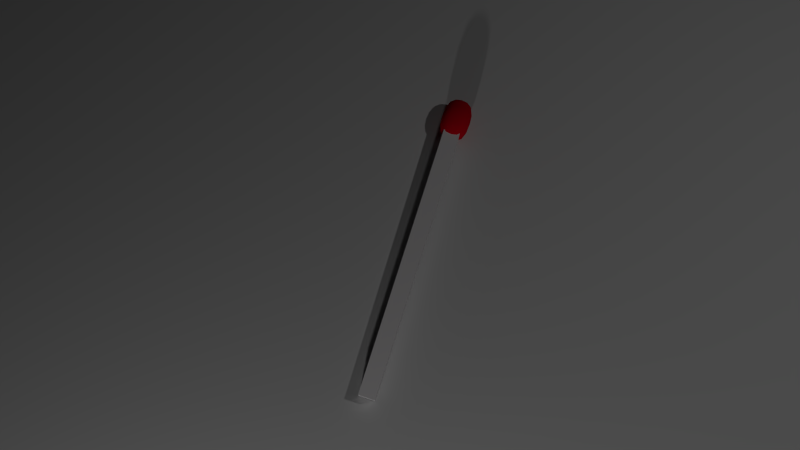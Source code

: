 # Source: Match_Created_By_Tyro_Smith.blend  (saved by Blender 2.67.1; exported with 4.5.12 LTS)
import bpy
from mathutils import Matrix  # noqa: F401  (used for matrix-valued properties, if any)

bpy.ops.wm.read_factory_settings(use_empty=True)
scene = bpy.context.scene
scene.name = 'Scene'

# ---- collections
col_collection_1 = bpy.data.collections.new('Collection 1'); scene.collection.children.link(col_collection_1)

# ---- materials (node trees are filled in below, after node groups)
mat_material_005 = bpy.data.materials.new('Material.005')
mat_material_005.alpha_threshold = 0.0
mat_material_005.use_transparent_shadow = False
mat_material_005.diffuse_color = (1.0, 0.9702, 0.9834, 1.0)
mat_material_005.roughness = 0.5
mat_material_005.line_color = (0.0, 0.0, 0.0, 1.0)
mat_material_004 = bpy.data.materials.new('Material.004')
mat_material_004.alpha_threshold = 0.0
mat_material_004.use_transparent_shadow = False
mat_material_004.diffuse_color = (0.8, 0.0, 0.01469, 1.0)
mat_material_004.roughness = 0.5
mat_material_004.specular_intensity = 0.0
mat_material_004.line_color = (0.0, 0.0, 0.0, 1.0)
mat_material_007 = bpy.data.materials.new('Material.007')
mat_material_007.alpha_threshold = 0.0
mat_material_007.use_transparent_shadow = False
mat_material_007.roughness = 0.5
mat_material_007.specular_intensity = 0.1393
mat_material_007.line_color = (0.0, 0.0, 0.0, 1.0)

# ---- material node trees

# ---- world
world_world = bpy.data.worlds.new('World'); scene.world = world_world
world_world.color = (0.0, 0.0, 0.0)
world_world.use_sun_shadow = False
world_world.sun_shadow_jitter_overblur = 0.0
world_world.cycles.sampling_method = 'MANUAL'
world_world.cycles.sample_map_resolution = 256

# ---- cameras
cam_camera = bpy.data.cameras.new('Camera')
cam_camera.clip_end = 100.0
cam_camera.lens = 35.0
cam_camera.sensor_width = 32.0
cam_camera.sensor_height = 18.0
cam_camera.ortho_scale = 7.314
cam_camera.dof.focus_distance = 0.0
cam_camera.dof.aperture_fstop = 128.0

# ---- lights
light_point = bpy.data.lights.new('Point', 'POINT')
light_point.transmission_factor = 0.0
light_point.energy = 100.0
light_point.shadow_buffer_clip_start = 0.5
light_point.shadow_soft_size = 0.1
light_point.shadow_maximum_resolution = 0.006
light_point.use_absolute_resolution = True
light_point.cycles.use_multiple_importance_sampling = False
light_lamp = bpy.data.lights.new('Lamp', 'POINT')
light_lamp.transmission_factor = 0.0
light_lamp.cutoff_distance = 30.0
light_lamp.energy = 100.0
light_lamp.shadow_buffer_clip_start = 1.001
light_lamp.shadow_soft_size = 0.1
light_lamp.shadow_maximum_resolution = 0.006
light_lamp.use_absolute_resolution = True
light_lamp.cycles.use_multiple_importance_sampling = False

# ---- meshes
me_cube_002 = bpy.data.meshes.new('Cube.002')
me_cube_002.from_pydata([(-1.0, -1.0, -1.0), (-1.0, 1.0, -1.0), (1.0, 1.0, -1.0), (1.0, -1.0, -1.0), (-1.0, -1.0, 1.0), (-1.0, 1.0, 1.0), (1.0, 1.0, 1.0), (1.0, -1.0, 1.0)], [], [(4, 5, 1, 0), (5, 6, 2, 1), (6, 7, 3, 2), (7, 4, 0, 3), (0, 1, 2, 3), (7, 6, 5, 4)])
_uv = me_cube_002.uv_layers.new(name='UVMap')
_uv.uv.foreach_set('vector', [0.3333, 0.6656, 0.001019, 0.6667, 0.0, 0.3344, 0.3323, 0.3333, 0.6656, 0.3333, 0.3333, 0.3323, 0.3344, 0.0, 0.6667, 0.00102, 0.6667, 0.6656, 0.3344, 0.6667, 0.3333, 0.3344, 0.6656, 0.3333, 0.6677, 0.6667, 0.6667, 0.3344, 0.999, 0.3333, 1.0, 0.6656, 0.00102, 0.3333, 0.0, 0.00102, 0.3323, 0.0, 0.3333, 0.3323, 0.6667, 0.00102, 0.999, 1.188e-07, 1.0, 0.3323, 0.6677, 0.3333])
me_cube_002.materials.append(mat_material_005)
me_cube_002.use_remesh_preserve_volume = False
me_cube_002.use_remesh_preserve_attributes = False
me_cube_002.use_mirror_vertex_groups = False
me_cube_002.update()
me_cube_004 = bpy.data.meshes.new('Cube.004')
me_cube_004.from_pydata([(-1.0, -1.0, -1.132), (-1.0, 1.0, -1.132), (1.0, 1.0, -1.132), (1.0, -1.0, -1.132), (-1.0, -1.0, 1.132), (-1.0, 1.0, 1.132), (1.0, 1.0, 1.132), (1.0, -1.0, 1.132), (-1.195, -3.702e-09, 1.353), (-1.195, 1.195, 3.87e-09), (-1.195, 3.702e-09, -1.353), (-1.195, -1.195, -4.514e-09), (-3.702e-09, 1.195, 1.353), (1.195, 1.195, 3.87e-09), (3.702e-09, 1.195, -1.353), (1.195, 3.702e-09, 1.353), (1.195, -1.195, 3.87e-09), (1.195, -3.702e-09, -1.353), (3.702e-09, -1.195, 1.353), (-3.702e-09, -1.195, -1.353), (-1.544, 0.0, -5.333e-09), (0.0, 1.544, -5.333e-09), (1.544, 0.0, -5.333e-09), (0.0, -1.544, -5.333e-09), (4.426e-09, 0.0, -1.748), (-4.426e-09, 0.0, 1.748), (-1.155, 0.5297, 1.308), (-1.155, 1.155, -0.5998), (-1.155, -0.5297, -1.308), (-1.155, -1.155, 0.5998), (0.5297, 1.155, 1.308), (1.155, 1.155, -0.5998), (-0.5297, 1.155, -1.308), (1.155, -0.5297, 1.308), (1.155, -1.155, -0.5998), (1.155, 0.5297, -1.308), (-0.5297, -1.155, 1.308), (0.5297, -1.155, -1.308), (-1.155, -0.5297, 1.308), (-1.155, 1.155, 0.5998), (-1.155, 0.5297, -1.308), (-1.155, -1.155, -0.5998), (-0.5297, 1.155, 1.308), (1.155, 1.155, 0.5998), (0.5297, 1.155, -1.308), (1.155, 0.5297, 1.308), (1.155, -1.155, 0.5998), (1.155, -0.5297, -1.308), (0.5297, -1.155, 1.308), (-0.5297, -1.155, -1.308), (-1.482, -2.998e-09, -0.7463), (-1.482, 5.85e-10, 0.7463), (-1.482, -0.6591, -6.761e-09), (-1.482, 0.6591, -1.278e-09), (4.223e-09, 1.482, -0.7463), (-1.138e-09, 1.482, 0.7463), (-0.6591, 1.482, -1.812e-09), (0.6591, 1.482, -1.7e-09), (1.482, -1.836e-09, -0.7463), (1.482, -2.342e-09, 0.7463), (1.482, 0.6591, -2.964e-09), (1.482, -0.6591, -1.278e-09), (-7.617e-10, -1.482, -0.7463), (9.001e-10, -1.482, 0.7463), (0.6591, -1.482, -1.812e-09), (-0.6591, -1.482, -6.912e-09), (0.6591, -3.543e-09, -1.678), (-0.6591, -9.085e-11, -1.678), (3.216e-09, -0.6591, -1.678), (8.3e-09, 0.6591, -1.678), (-0.6591, -1.394e-09, 1.678), (0.6591, -9.085e-11, 1.678), (-3.216e-09, -0.6591, 1.678), (-8.3e-09, 0.6591, 1.678), (-1.417, 0.637, -0.712), (0.637, 1.417, -0.712), (1.417, -0.637, -0.712), (-0.637, -1.417, -0.712), (0.6289, 0.637, -1.605), (-0.6289, 0.637, 1.605), (-1.417, -0.637, -0.712), (-1.417, -0.637, 0.712), (-1.417, 0.637, 0.712), (-0.637, 1.417, -0.712), (-0.637, 1.417, 0.712), (0.637, 1.417, 0.712), (1.417, 0.637, -0.712), (1.417, 0.637, 0.712), (1.417, -0.637, 0.712), (0.637, -1.417, -0.712), (0.637, -1.417, 0.712), (-0.637, -1.417, 0.712), (0.6289, -0.637, -1.605), (-0.6289, -0.637, -1.605), (-0.6289, 0.637, -1.605), (-0.6289, -0.637, 1.605), (0.6289, -0.637, 1.605), (0.6289, 0.637, 1.605)], [], [(74, 27, 1, 40), (75, 31, 2, 44), (76, 34, 3, 47), (77, 41, 0, 49), (78, 44, 2, 35), (79, 42, 5, 26), (80, 50, 10, 28), (81, 51, 20, 52), (82, 39, 9, 53), (83, 54, 14, 32), (84, 55, 21, 56), (85, 43, 13, 57), (86, 58, 17, 35), (87, 59, 22, 60), (88, 46, 16, 61), (89, 62, 19, 37), (90, 63, 23, 64), (91, 29, 11, 65), (92, 66, 17, 47), (93, 67, 24, 68), (94, 32, 14, 69), (95, 70, 8, 38), (96, 71, 25, 72), (97, 30, 12, 73), (50, 74, 40, 10), (20, 53, 74, 50), (53, 9, 27, 74), (54, 75, 44, 14), (21, 57, 75, 54), (57, 13, 31, 75), (58, 76, 47, 17), (22, 61, 76, 58), (61, 16, 34, 76), (62, 77, 49, 19), (23, 65, 77, 62), (65, 11, 41, 77), (66, 78, 35, 17), (24, 69, 78, 66), (69, 14, 44, 78), (70, 79, 26, 8), (25, 73, 79, 70), (73, 12, 42, 79), (41, 80, 28, 0), (11, 52, 80, 41), (52, 20, 50, 80), (29, 81, 52, 11), (4, 38, 81, 29), (38, 8, 51, 81), (51, 82, 53, 20), (8, 26, 82, 51), (26, 5, 39, 82), (27, 83, 32, 1), (9, 56, 83, 27), (56, 21, 54, 83), (39, 84, 56, 9), (5, 42, 84, 39), (42, 12, 55, 84), (55, 85, 57, 21), (12, 30, 85, 55), (30, 6, 43, 85), (31, 86, 35, 2), (13, 60, 86, 31), (60, 22, 58, 86), (43, 87, 60, 13), (6, 45, 87, 43), (45, 15, 59, 87), (59, 88, 61, 22), (15, 33, 88, 59), (33, 7, 46, 88), (34, 89, 37, 3), (16, 64, 89, 34), (64, 23, 62, 89), (46, 90, 64, 16), (7, 48, 90, 46), (48, 18, 63, 90), (63, 91, 65, 23), (18, 36, 91, 63), (36, 4, 29, 91), (37, 92, 47, 3), (19, 68, 92, 37), (68, 24, 66, 92), (49, 93, 68, 19), (0, 28, 93, 49), (28, 10, 67, 93), (67, 94, 69, 24), (10, 40, 94, 67), (40, 1, 32, 94), (36, 95, 38, 4), (18, 72, 95, 36), (72, 25, 70, 95), (48, 96, 72, 18), (7, 33, 96, 48), (33, 15, 71, 96), (71, 97, 73, 25), (15, 45, 97, 71), (45, 6, 30, 97)])
me_cube_004.polygons.foreach_set('use_smooth', [True] * 96)
me_cube_004.materials.append(mat_material_004)
me_cube_004.use_remesh_preserve_volume = False
me_cube_004.use_remesh_preserve_attributes = False
me_cube_004.use_mirror_vertex_groups = False
me_cube_004.update()
me_plane = bpy.data.meshes.new('Plane')
me_plane.from_pydata([(1.0, -1.0, 0.0), (-1.0, -1.0, 0.0), (1.0, 1.0, 0.0), (-1.0, 1.0, 0.0)], [], [(1, 0, 2, 3)])
_uv = me_plane.uv_layers.new(name='UVMap')
_uv.uv.foreach_set('vector', [0.003058, 1.0, 0.0, 0.003058, 0.9969, 0.0, 1.0, 0.9969])
me_plane.materials.append(mat_material_007)
me_plane.use_remesh_preserve_volume = False
me_plane.use_remesh_preserve_attributes = False
me_plane.use_mirror_vertex_groups = False
me_plane.update()

# ---- objects
ob_point = bpy.data.objects.new('Point', light_point)
ob_match = bpy.data.objects.new('Match', None)
ob_cube = bpy.data.objects.new('Cube', me_cube_002)
ob_cube_001 = bpy.data.objects.new('Cube.001', me_cube_004)
ob_plane = bpy.data.objects.new('Plane', me_plane)
ob_lamp = bpy.data.objects.new('Lamp', light_lamp)
ob_camera = bpy.data.objects.new('Camera', cam_camera)

# ---- transforms, parenting, visibility, modifiers, constraints
ob_point.location = (0.4727, -5.32, 1.657)
ob_point.lineart.crease_threshold = 0.0
ob_match.location = (0.0, 0.0, 0.08936)
ob_match.rotation_euler = (-1.549, -0.0, 0.0)
ob_match.empty_image_offset = (0.0, 0.0)
ob_match.lineart.crease_threshold = 0.0
ob_cube.parent = ob_match
ob_cube.location = (0.0, 0.0, -0.2109)
ob_cube.scale = (0.05576, 0.05576, 1.021)
ob_cube.lineart.crease_threshold = 0.0
ob_cube_001.parent = ob_match
ob_cube_001.location = (0.0, 0.0, 0.7388)
ob_cube_001.scale = (0.06404, 0.06404, 0.0815)
ob_cube_001.lineart.crease_threshold = 0.0
ob_plane.location = (0.0, 0.0, 0.0)
ob_plane.scale = (8.782, 8.782, 8.782)
ob_plane.lineart.crease_threshold = 0.0
ob_lamp.location = (4.076, 1.005, 5.904)
ob_lamp.rotation_euler = (0.6503, 0.05522, 1.866)
ob_lamp.lock_rotations_4d = False
ob_lamp.empty_display_type = 'ARROWS'
ob_lamp.color = (0.0, 0.0, 0.0, 0.0)
ob_lamp.lineart.crease_threshold = 0.0
ob_camera.location = (0.3239, -1.55, 5.729)
ob_camera.rotation_euler = (0.266, -5.009e-09, 0.308)
ob_camera.lock_rotations_4d = False
ob_camera.empty_display_type = 'ARROWS'
ob_camera.color = (0.0, 0.0, 0.0, 0.0)
ob_camera.display_type = 'WIRE'
ob_camera.lineart.crease_threshold = 0.0

# ---- collection membership
col_collection_1.objects.link(ob_point)
col_collection_1.objects.link(ob_match)
col_collection_1.objects.link(ob_cube)
col_collection_1.objects.link(ob_cube_001)
col_collection_1.objects.link(ob_plane)
col_collection_1.objects.link(ob_lamp)
col_collection_1.objects.link(ob_camera)

# ---- scene / render settings (as saved in the file)
scene.camera = ob_camera
scene.frame_start = 1; scene.frame_end = 250; scene.frame_set(67)
scene.render.engine = 'BLENDER_EEVEE_NEXT'
scene.render.image_settings.color_mode = 'RGB'
scene.render.image_settings.compression = 90
scene.render.resolution_percentage = 50
scene.render.dither_intensity = 0.0
scene.cycles.use_denoising = False
scene.cycles.samples = 10
scene.cycles.sampling_pattern = 'TABULATED_SOBOL'
scene.cycles.light_sampling_threshold = 0.0
scene.cycles.use_adaptive_sampling = False
scene.cycles.use_light_tree = False
scene.cycles.blur_glossy = 0.0
scene.cycles.volume_bounces = 1
scene.cycles.pixel_filter_type = 'GAUSSIAN'
scene.cycles.sample_clamp_indirect = 0.0
scene.view_settings.view_transform = 'Standard'
bpy.context.view_layer.update()
